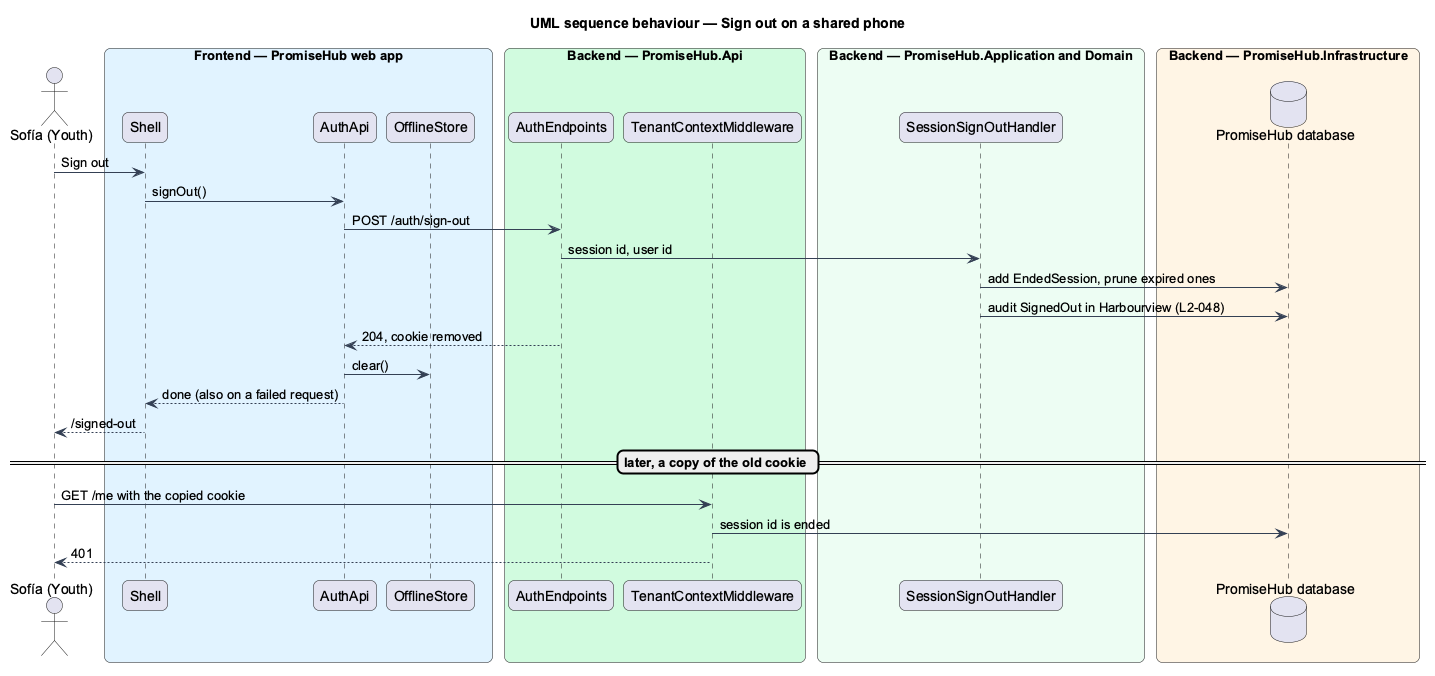

The diagram above was rendered by PlantUML. Its source (embedded in the PNG):
@startuml
title UML sequence behaviour — Sign out on a shared phone
skinparam backgroundColor #FFFFFF
skinparam shadowing false
skinparam roundcorner 12
skinparam defaultFontName Arial
skinparam ArrowColor #344054
actor "Sofía (Youth)" as actor
box "Frontend — PromiseHub web app" #E0F2FE
  participant "Shell" as shell
  participant "AuthApi" as auth
  participant "OfflineStore" as off
end box
box "Backend — PromiseHub.Api" #D1FADF
  participant "AuthEndpoints" as ep
  participant "TenantContextMiddleware" as mw
end box
box "Backend — PromiseHub.Application and Domain" #ECFDF3
  participant "SessionSignOutHandler" as h
end box
box "Backend — PromiseHub.Infrastructure" #FFF4E5
  database "PromiseHub database" as db
end box
actor -> shell : Sign out
shell -> auth : signOut()
auth -> ep : POST /auth/sign-out
ep -> h : session id, user id
h -> db : add EndedSession, prune expired ones
h -> db : audit SignedOut in Harbourview (L2-048)
ep --> auth : 204, cookie removed
auth -> off : clear()
auth --> shell : done (also on a failed request)
shell --> actor : /signed-out
== later, a copy of the old cookie ==
actor -> mw : GET /me with the copied cookie
mw -> db : session id is ended
mw --> actor : 401
@enduml